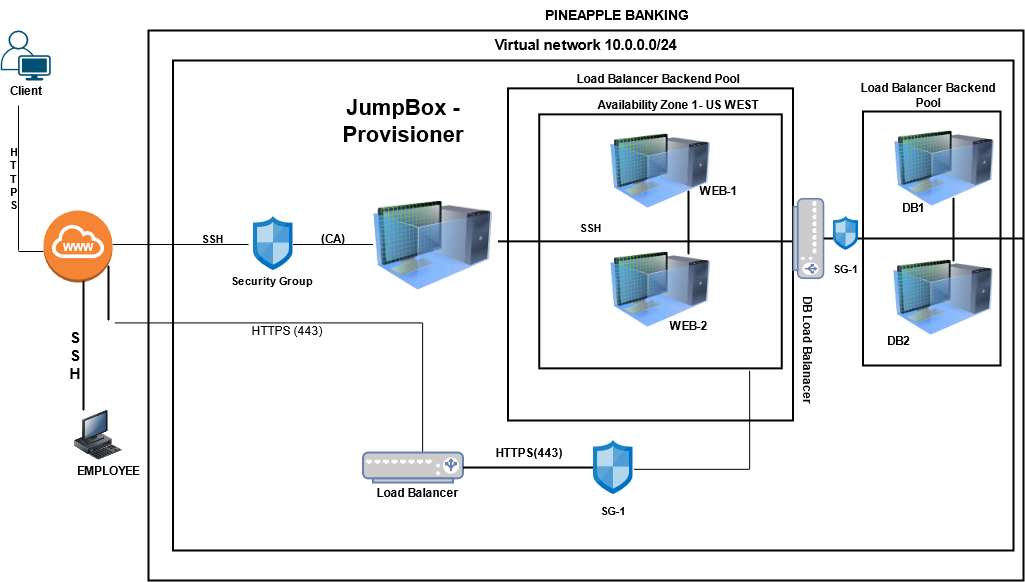

The diagram above was exported from draw.io. Its source (the exported page's mxGraphModel, read from the mxfile embedded in the PNG):
<mxGraphModel dx="1294" dy="785" grid="1" gridSize="10" guides="1" tooltips="1" connect="1" arrows="1" fold="1" page="1" pageScale="1" pageWidth="1100" pageHeight="850" math="0" shadow="0">
  <root>
    <mxCell id="0" />
    <mxCell id="1" parent="0" />
    <mxCell id="3cVztkw2nz4V40RMqmwF-13" value="&lt;font style=&quot;font-size: 15px&quot;&gt;&lt;span&gt;Virtual network 10.0.0.0/24 &lt;br&gt;&lt;/span&gt;&lt;/font&gt;&lt;div class=&quot;fxc-copyablelabel-temp-element&quot;&gt;&lt;div class=&quot;fxc-copyablelabel-temp-element&quot;&gt;&lt;br&gt;&lt;/div&gt;&lt;/div&gt;&lt;font style=&quot;font-size: 15px&quot;&gt;&lt;span&gt; &lt;/span&gt;&lt;/font&gt;" style="fontStyle=1;verticalAlign=top;align=center;spacingTop=-2;fillColor=none;rounded=0;whiteSpace=wrap;html=1;strokeWidth=2;container=1;collapsible=0;expand=0;recursiveResize=0;" parent="1" vertex="1">
      <mxGeometry x="165" y="90" width="875" height="550" as="geometry" />
    </mxCell>
    <mxCell id="75AqxvZqY80-IOf3Yqm_-2" value="&lt;span&gt;www&lt;/span&gt;" style="text;html=1;strokeColor=none;fillColor=none;align=center;verticalAlign=middle;whiteSpace=wrap;rounded=0;fontColor=#FFFFFF;fontStyle=1" parent="3cVztkw2nz4V40RMqmwF-13" vertex="1">
      <mxGeometry x="24.5" y="236" width="40" height="20" as="geometry" />
    </mxCell>
    <mxCell id="75AqxvZqY80-IOf3Yqm_-9" value="" style="fontStyle=1;verticalAlign=top;align=center;spacingTop=-2;fillColor=none;rounded=0;whiteSpace=wrap;html=1;strokeWidth=2;container=1;collapsible=0;expand=0;recursiveResize=0;fontColor=#000000;" parent="3cVztkw2nz4V40RMqmwF-13" vertex="1">
      <mxGeometry x="24.5" y="30" width="840.5" height="490" as="geometry" />
    </mxCell>
    <mxCell id="ASkrYyokuB5UtuogQxl4-7" value="" style="aspect=fixed;html=1;points=[];align=center;image;fontSize=12;image=img/lib/mscae/Network_Security_Groups_Classic.svg;fontStyle=1" parent="75AqxvZqY80-IOf3Yqm_-9" vertex="1">
      <mxGeometry x="80" y="156" width="40" height="54.05" as="geometry" />
    </mxCell>
    <mxCell id="ASkrYyokuB5UtuogQxl4-9" value="&lt;div style=&quot;font-size: 11px&quot;&gt;&lt;span style=&quot;font-size: 11px&quot;&gt; Security Group&lt;/span&gt;&lt;/div&gt;" style="text;html=1;strokeColor=none;fillColor=none;align=center;verticalAlign=middle;whiteSpace=wrap;rounded=0;fontSize=11;fontStyle=1" parent="75AqxvZqY80-IOf3Yqm_-9" vertex="1">
      <mxGeometry x="19" y="200" width="160" height="40" as="geometry" />
    </mxCell>
    <mxCell id="ASkrYyokuB5UtuogQxl4-14" value="&lt;span style=&quot;font-size: 11px;&quot;&gt;SSH&lt;/span&gt;" style="text;html=1;strokeColor=none;fillColor=none;align=center;verticalAlign=middle;whiteSpace=wrap;rounded=0;fontSize=11;fontColor=#000000;fontStyle=1" parent="75AqxvZqY80-IOf3Yqm_-9" vertex="1">
      <mxGeometry x="19" y="168" width="40" height="20" as="geometry" />
    </mxCell>
    <mxCell id="ASkrYyokuB5UtuogQxl4-17" value="" style="image;html=1;image=img/lib/clip_art/computers/Virtual_Machine_128x128.png;fontSize=11;fontColor=#000000;fontStyle=1" parent="75AqxvZqY80-IOf3Yqm_-9" vertex="1">
      <mxGeometry x="200" y="140" width="120" height="90" as="geometry" />
    </mxCell>
    <mxCell id="ASkrYyokuB5UtuogQxl4-29" value="&lt;h1&gt;JumpBox - Provisioner&lt;br&gt;&lt;/h1&gt;&lt;div&gt;&lt;br&gt;&lt;/div&gt;&lt;p&gt;&lt;br&gt;&lt;/p&gt;" style="text;html=1;strokeColor=none;fillColor=none;spacing=5;spacingTop=-20;whiteSpace=wrap;overflow=hidden;rounded=0;fontSize=11;fontColor=#000000;align=center;fontStyle=1" parent="75AqxvZqY80-IOf3Yqm_-9" vertex="1">
      <mxGeometry x="135" y="30" width="190" height="100" as="geometry" />
    </mxCell>
    <mxCell id="ASkrYyokuB5UtuogQxl4-30" value="" style="fontStyle=1;verticalAlign=top;align=center;spacingTop=-2;fillColor=none;rounded=0;whiteSpace=wrap;html=1;strokeWidth=2;container=1;collapsible=0;expand=0;recursiveResize=0;fontSize=11;fontColor=#000000;" parent="75AqxvZqY80-IOf3Yqm_-9" vertex="1">
      <mxGeometry x="335" y="27.87" width="285" height="332.13" as="geometry" />
    </mxCell>
    <mxCell id="ASkrYyokuB5UtuogQxl4-58" value="&lt;span&gt;Availability Zone 1- US WEST&lt;/span&gt;" style="text;html=1;strokeColor=none;fillColor=none;align=center;verticalAlign=middle;whiteSpace=wrap;rounded=0;fontSize=12;fontColor=#000000;fontStyle=1" parent="ASkrYyokuB5UtuogQxl4-30" vertex="1">
      <mxGeometry x="50" y="6" width="240" height="20" as="geometry" />
    </mxCell>
    <mxCell id="ASkrYyokuB5UtuogQxl4-57" value="" style="fontStyle=1;verticalAlign=top;align=center;spacingTop=-2;fillColor=none;rounded=0;whiteSpace=wrap;html=1;strokeWidth=2;container=1;collapsible=0;expand=0;recursiveResize=0;fontSize=12;fontColor=#000000;" parent="ASkrYyokuB5UtuogQxl4-30" vertex="1">
      <mxGeometry x="31.25" y="26" width="242.5" height="254" as="geometry" />
    </mxCell>
    <mxCell id="SpmmeFu_ydwfKpBNbzuj-5" value="" style="image;html=1;image=img/lib/clip_art/computers/Virtual_Machine_128x128.png;fontSize=11;fontColor=#000000;fontStyle=1" parent="ASkrYyokuB5UtuogQxl4-57" vertex="1">
      <mxGeometry x="71.25" y="10.929999999999996" width="100" height="92.13" as="geometry" />
    </mxCell>
    <mxCell id="SpmmeFu_ydwfKpBNbzuj-6" value="" style="image;html=1;image=img/lib/clip_art/computers/Virtual_Machine_128x128.png;fontSize=11;fontColor=#000000;fontStyle=1" parent="ASkrYyokuB5UtuogQxl4-57" vertex="1">
      <mxGeometry x="71.25" y="129.13" width="100" height="92.13" as="geometry" />
    </mxCell>
    <mxCell id="SpmmeFu_ydwfKpBNbzuj-41" value="" style="line;strokeWidth=2;direction=south;html=1;fontStyle=1" parent="ASkrYyokuB5UtuogQxl4-57" vertex="1">
      <mxGeometry x="144.25" y="76.13" width="10" height="63.87" as="geometry" />
    </mxCell>
    <mxCell id="ASkrYyokuB5UtuogQxl4-144" value="&lt;span style=&quot;font-size: 11px;&quot;&gt;SSH&lt;/span&gt;" style="text;html=1;strokeColor=none;fillColor=none;align=center;verticalAlign=middle;whiteSpace=wrap;rounded=0;fontSize=11;fontColor=#000000;fontStyle=1" parent="ASkrYyokuB5UtuogQxl4-57" vertex="1">
      <mxGeometry x="31.25" y="103.05999999999997" width="40" height="20" as="geometry" />
    </mxCell>
    <mxCell id="SpmmeFu_ydwfKpBNbzuj-44" value="WEB-2" style="text;html=1;align=center;verticalAlign=middle;resizable=0;points=[];autosize=1;fontStyle=1" parent="ASkrYyokuB5UtuogQxl4-57" vertex="1">
      <mxGeometry x="124.25" y="201.26" width="50" height="20" as="geometry" />
    </mxCell>
    <mxCell id="SpmmeFu_ydwfKpBNbzuj-45" value="WEB-1" style="text;html=1;align=center;verticalAlign=middle;resizable=0;points=[];autosize=1;fontStyle=1" parent="ASkrYyokuB5UtuogQxl4-57" vertex="1">
      <mxGeometry x="154.25" y="66.13" width="50" height="20" as="geometry" />
    </mxCell>
    <mxCell id="SpmmeFu_ydwfKpBNbzuj-3" value="" style="line;strokeWidth=2;html=1;fontStyle=1" parent="ASkrYyokuB5UtuogQxl4-30" vertex="1">
      <mxGeometry x="-10" y="148" width="310" height="10" as="geometry" />
    </mxCell>
    <mxCell id="ASkrYyokuB5UtuogQxl4-179" value="" style="line;strokeWidth=1;fillColor=none;align=left;verticalAlign=middle;spacingTop=-1;spacingLeft=3;spacingRight=3;rotatable=0;labelPosition=right;points=[];portConstraint=eastwest;fontSize=12;fontColor=#000000;fontStyle=1" parent="75AqxvZqY80-IOf3Yqm_-9" vertex="1">
      <mxGeometry x="120" y="180" width="80" height="8" as="geometry" />
    </mxCell>
    <mxCell id="loaqtWWtsGEVMeLYMaWr-1" value="" style="fontColor=#0066CC;verticalAlign=top;verticalLabelPosition=bottom;labelPosition=center;align=center;html=1;outlineConnect=0;fillColor=#CCCCCC;strokeColor=#6881B3;gradientColor=none;gradientDirection=north;strokeWidth=2;shape=mxgraph.networks.load_balancer;fontStyle=1" parent="75AqxvZqY80-IOf3Yqm_-9" vertex="1">
      <mxGeometry x="190" y="392.03" width="100" height="30" as="geometry" />
    </mxCell>
    <mxCell id="itW33FH72Eg7q1SA7w1Q-31" value="" style="aspect=fixed;html=1;points=[];align=center;image;fontSize=12;image=img/lib/mscae/Network_Security_Groups_Classic.svg;fontStyle=1" parent="75AqxvZqY80-IOf3Yqm_-9" vertex="1">
      <mxGeometry x="420" y="380" width="40" height="54.05" as="geometry" />
    </mxCell>
    <mxCell id="itW33FH72Eg7q1SA7w1Q-34" value="" style="shape=partialRectangle;whiteSpace=wrap;html=1;bottom=0;right=0;fillColor=none;rotation=90;fontStyle=1" parent="75AqxvZqY80-IOf3Yqm_-9" vertex="1">
      <mxGeometry x="31.15" y="172.71" width="128.78" height="308.17" as="geometry" />
    </mxCell>
    <mxCell id="itW33FH72Eg7q1SA7w1Q-39" value="&lt;span&gt;HTTPS (443)&lt;/span&gt;" style="text;html=1;strokeColor=none;fillColor=none;align=center;verticalAlign=middle;whiteSpace=wrap;rounded=0;fontStyle=0" parent="75AqxvZqY80-IOf3Yqm_-9" vertex="1">
      <mxGeometry x="59.050000000000004" y="260" width="110" height="20" as="geometry" />
    </mxCell>
    <mxCell id="itW33FH72Eg7q1SA7w1Q-40" value="&lt;span&gt;Load Balancer&lt;/span&gt;" style="text;html=1;strokeColor=none;fillColor=none;align=center;verticalAlign=middle;whiteSpace=wrap;rounded=0;fontStyle=1" parent="75AqxvZqY80-IOf3Yqm_-9" vertex="1">
      <mxGeometry x="190" y="422.03" width="109" height="20" as="geometry" />
    </mxCell>
    <mxCell id="itW33FH72Eg7q1SA7w1Q-41" value="" style="shape=partialRectangle;whiteSpace=wrap;html=1;bottom=0;right=0;fillColor=none;rotation=90;direction=south;fontStyle=1" parent="75AqxvZqY80-IOf3Yqm_-9" vertex="1">
      <mxGeometry x="469.32" y="301.52" width="98.74" height="115.91" as="geometry" />
    </mxCell>
    <mxCell id="itW33FH72Eg7q1SA7w1Q-42" value="" style="line;strokeWidth=2;html=1;fontStyle=1" parent="75AqxvZqY80-IOf3Yqm_-9" vertex="1">
      <mxGeometry x="290" y="402.03" width="130" height="10" as="geometry" />
    </mxCell>
    <mxCell id="itW33FH72Eg7q1SA7w1Q-43" value="&lt;span&gt;HTTPS(443)&lt;/span&gt;" style="text;html=1;strokeColor=none;fillColor=none;align=center;verticalAlign=middle;whiteSpace=wrap;rounded=0;fontStyle=1" parent="75AqxvZqY80-IOf3Yqm_-9" vertex="1">
      <mxGeometry x="326" y="382.03" width="60" height="20" as="geometry" />
    </mxCell>
    <mxCell id="itW33FH72Eg7q1SA7w1Q-53" value="SG-1" style="text;html=1;strokeColor=none;fillColor=none;align=center;verticalAlign=middle;whiteSpace=wrap;rounded=0;fontSize=11;fontStyle=1" parent="75AqxvZqY80-IOf3Yqm_-9" vertex="1">
      <mxGeometry x="360" y="430" width="160" height="40" as="geometry" />
    </mxCell>
    <mxCell id="SpmmeFu_ydwfKpBNbzuj-2" value="&lt;span&gt;(CA)&lt;/span&gt;" style="text;html=1;strokeColor=none;fillColor=none;align=center;verticalAlign=middle;whiteSpace=wrap;rounded=0;fontStyle=1" parent="75AqxvZqY80-IOf3Yqm_-9" vertex="1">
      <mxGeometry x="140" y="168" width="40" height="20" as="geometry" />
    </mxCell>
    <mxCell id="SpmmeFu_ydwfKpBNbzuj-47" value="" style="fontStyle=1;verticalAlign=top;align=center;spacingTop=-2;fillColor=none;rounded=0;whiteSpace=wrap;html=1;strokeWidth=2;container=1;collapsible=0;expand=0;recursiveResize=0;fontSize=12;fontColor=#000000;" parent="75AqxvZqY80-IOf3Yqm_-9" vertex="1">
      <mxGeometry x="690" y="51" width="137.5" height="254" as="geometry" />
    </mxCell>
    <mxCell id="SpmmeFu_ydwfKpBNbzuj-48" value="" style="image;html=1;image=img/lib/clip_art/computers/Virtual_Machine_128x128.png;fontSize=11;fontColor=#000000;fontStyle=1" parent="SpmmeFu_ydwfKpBNbzuj-47" vertex="1">
      <mxGeometry x="31.25" y="10.929999999999996" width="100" height="92.13" as="geometry" />
    </mxCell>
    <mxCell id="SpmmeFu_ydwfKpBNbzuj-49" value="" style="image;html=1;image=img/lib/clip_art/computers/Virtual_Machine_128x128.png;fontSize=11;fontColor=#000000;fontStyle=1" parent="SpmmeFu_ydwfKpBNbzuj-47" vertex="1">
      <mxGeometry x="30" y="140" width="100" height="92.13" as="geometry" />
    </mxCell>
    <mxCell id="SpmmeFu_ydwfKpBNbzuj-60" value="" style="line;strokeWidth=2;html=1;perimeter=backbonePerimeter;points=[];outlineConnect=0;fontStyle=1" parent="SpmmeFu_ydwfKpBNbzuj-47" vertex="1">
      <mxGeometry x="-14.5" y="122" width="174.5" height="10" as="geometry" />
    </mxCell>
    <mxCell id="SpmmeFu_ydwfKpBNbzuj-61" value="" style="line;strokeWidth=2;direction=south;html=1;fontStyle=1" parent="SpmmeFu_ydwfKpBNbzuj-47" vertex="1">
      <mxGeometry x="85.5" y="86.13" width="10" height="63.87" as="geometry" />
    </mxCell>
    <mxCell id="SpmmeFu_ydwfKpBNbzuj-42" value="DB1" style="text;html=1;align=center;verticalAlign=middle;resizable=0;points=[];autosize=1;fontStyle=1" parent="SpmmeFu_ydwfKpBNbzuj-47" vertex="1">
      <mxGeometry x="30" y="86.13" width="40" height="20" as="geometry" />
    </mxCell>
    <mxCell id="SpmmeFu_ydwfKpBNbzuj-65" value="DB2" style="text;html=1;align=center;verticalAlign=middle;resizable=0;points=[];autosize=1;fontStyle=1" parent="SpmmeFu_ydwfKpBNbzuj-47" vertex="1">
      <mxGeometry x="15.5" y="219" width="40" height="20" as="geometry" />
    </mxCell>
    <mxCell id="SpmmeFu_ydwfKpBNbzuj-46" value="" style="fontColor=#0066CC;verticalAlign=top;verticalLabelPosition=bottom;labelPosition=center;align=center;html=1;outlineConnect=0;fillColor=#CCCCCC;strokeColor=#6881B3;gradientColor=none;gradientDirection=north;strokeWidth=2;shape=mxgraph.networks.load_balancer;direction=south;fontStyle=1" parent="75AqxvZqY80-IOf3Yqm_-9" vertex="1">
      <mxGeometry x="620.5" y="138.25" width="30" height="79.5" as="geometry" />
    </mxCell>
    <mxCell id="SpmmeFu_ydwfKpBNbzuj-64" value="DB Load Balanacer" style="text;html=1;strokeColor=none;fillColor=none;align=center;verticalAlign=middle;whiteSpace=wrap;rounded=0;rotation=90;fontStyle=1" parent="75AqxvZqY80-IOf3Yqm_-9" vertex="1">
      <mxGeometry x="570.75" y="280" width="129.5" height="20" as="geometry" />
    </mxCell>
    <mxCell id="SpmmeFu_ydwfKpBNbzuj-66" value="" style="aspect=fixed;html=1;points=[];align=center;image;fontSize=12;image=img/lib/mscae/Network_Security_Groups_Classic.svg;fontStyle=1" parent="75AqxvZqY80-IOf3Yqm_-9" vertex="1">
      <mxGeometry x="660.5" y="155.99999999999997" width="25" height="33.78" as="geometry" />
    </mxCell>
    <mxCell id="SpmmeFu_ydwfKpBNbzuj-67" value="" style="line;strokeWidth=2;html=1;perimeter=backbonePerimeter;points=[];outlineConnect=0;fontStyle=1" parent="75AqxvZqY80-IOf3Yqm_-9" vertex="1">
      <mxGeometry x="650.5" y="173" width="9.5" height="10" as="geometry" />
    </mxCell>
    <mxCell id="SpmmeFu_ydwfKpBNbzuj-74" value="SG-1" style="text;html=1;strokeColor=none;fillColor=none;align=center;verticalAlign=middle;whiteSpace=wrap;rounded=0;fontSize=11;fontStyle=1;rotation=0;" parent="75AqxvZqY80-IOf3Yqm_-9" vertex="1">
      <mxGeometry x="650.5" y="188" width="44.5" height="40" as="geometry" />
    </mxCell>
    <mxCell id="SpmmeFu_ydwfKpBNbzuj-75" value="Load Balancer Backend Pool" style="text;html=1;strokeColor=none;fillColor=none;align=center;verticalAlign=middle;whiteSpace=wrap;rounded=0;fontSize=12;fontColor=#000000;fontStyle=1" parent="75AqxvZqY80-IOf3Yqm_-9" vertex="1">
      <mxGeometry x="680" y="20" width="150" height="30" as="geometry" />
    </mxCell>
    <mxCell id="ASkrYyokuB5UtuogQxl4-31" value="Load Balancer Backend Pool" style="text;html=1;strokeColor=none;fillColor=none;align=center;verticalAlign=middle;whiteSpace=wrap;rounded=0;fontSize=12;fontColor=#000000;fontStyle=1" parent="75AqxvZqY80-IOf3Yqm_-9" vertex="1">
      <mxGeometry x="400.75" y="7.8700000000000045" width="170" height="20" as="geometry" />
    </mxCell>
    <mxCell id="ASkrYyokuB5UtuogQxl4-178" value="" style="line;strokeWidth=1;fillColor=none;align=left;verticalAlign=middle;spacingTop=-1;spacingLeft=3;spacingRight=3;rotatable=0;labelPosition=right;points=[];portConstraint=eastwest;fontSize=12;fontColor=#000000;fontStyle=1" parent="3cVztkw2nz4V40RMqmwF-13" vertex="1">
      <mxGeometry x="-36" y="210" width="136" height="8" as="geometry" />
    </mxCell>
    <mxCell id="75AqxvZqY80-IOf3Yqm_-1" value="" style="outlineConnect=0;dashed=0;verticalLabelPosition=bottom;verticalAlign=top;align=center;html=1;shape=mxgraph.aws3.internet_gateway;fillColor=#F58534;gradientColor=none;fontStyle=1" parent="1" vertex="1">
      <mxGeometry x="60" y="270" width="69" height="72" as="geometry" />
    </mxCell>
    <mxCell id="75AqxvZqY80-IOf3Yqm_-10" value="&lt;span style=&quot;font-size: 11px;&quot;&gt;WWW&lt;/span&gt;" style="text;html=1;strokeColor=none;fillColor=none;align=center;verticalAlign=middle;whiteSpace=wrap;rounded=0;fontSize=11;fontColor=#FFFFFF;fontStyle=1" parent="1" vertex="1">
      <mxGeometry x="74.5" y="296" width="40" height="20" as="geometry" />
    </mxCell>
    <mxCell id="92GimWKUaVMasOatdg5D-19" value="" style="image;html=1;image=img/lib/clip_art/computers/Workstation_128x128.png;fontStyle=1" parent="1" vertex="1">
      <mxGeometry x="90" y="470" width="50" height="50" as="geometry" />
    </mxCell>
    <mxCell id="92GimWKUaVMasOatdg5D-22" value="" style="line;strokeWidth=2;direction=south;html=1;fontStyle=1" parent="1" vertex="1">
      <mxGeometry x="95" y="340" width="10" height="130" as="geometry" />
    </mxCell>
    <mxCell id="92GimWKUaVMasOatdg5D-16" value="&lt;div style=&quot;font-size: 15px&quot;&gt;&lt;font style=&quot;font-size: 15px&quot;&gt;&lt;span&gt;&amp;nbsp;S&lt;/span&gt;&lt;/font&gt;&lt;/div&gt;&lt;div style=&quot;font-size: 15px&quot;&gt;&lt;font style=&quot;font-size: 15px&quot;&gt;&lt;span&gt;&amp;nbsp;S&lt;/span&gt;&lt;/font&gt;&lt;/div&gt;&lt;div style=&quot;font-size: 15px&quot;&gt;&lt;font style=&quot;font-size: 15px&quot;&gt;&lt;span&gt;&amp;nbsp;H&lt;br&gt;&lt;/span&gt;&lt;/font&gt;&lt;/div&gt;" style="text;html=1;strokeColor=none;fillColor=none;align=center;verticalAlign=middle;whiteSpace=wrap;rounded=0;fontSize=11;strokeWidth=3;fontStyle=1" parent="1" vertex="1">
      <mxGeometry x="60" y="360" width="60" height="110" as="geometry" />
    </mxCell>
    <mxCell id="92GimWKUaVMasOatdg5D-29" value="" style="line;strokeWidth=2;direction=south;html=1;fontStyle=1" parent="1" vertex="1">
      <mxGeometry x="120" y="325" width="10" height="55" as="geometry" />
    </mxCell>
    <mxCell id="92GimWKUaVMasOatdg5D-30" style="edgeStyle=orthogonalEdgeStyle;rounded=0;orthogonalLoop=1;jettySize=auto;html=1;exitX=0.5;exitY=1;exitDx=0;exitDy=0;startArrow=none;startFill=0;endArrow=none;endFill=0;fontStyle=1" parent="1" source="3cVztkw2nz4V40RMqmwF-13" target="3cVztkw2nz4V40RMqmwF-13" edge="1">
      <mxGeometry relative="1" as="geometry" />
    </mxCell>
    <mxCell id="SpmmeFu_ydwfKpBNbzuj-68" value="Client" style="text;html=1;strokeColor=none;fillColor=none;align=center;verticalAlign=middle;whiteSpace=wrap;rounded=0;fontStyle=1" parent="1" vertex="1">
      <mxGeometry x="19.5" y="140" width="45.5" height="20" as="geometry" />
    </mxCell>
    <mxCell id="SpmmeFu_ydwfKpBNbzuj-69" value="" style="points=[[0.35,0,0],[0.98,0.51,0],[1,0.71,0],[0.67,1,0],[0,0.795,0],[0,0.65,0]];verticalLabelPosition=bottom;html=1;verticalAlign=top;aspect=fixed;align=center;pointerEvents=1;shape=mxgraph.cisco19.user;fillColor=#005073;strokeColor=none;" parent="1" vertex="1">
      <mxGeometry x="17.25" y="90" width="50" height="50" as="geometry" />
    </mxCell>
    <mxCell id="SpmmeFu_ydwfKpBNbzuj-72" value="EMPLOYEE" style="text;html=1;strokeColor=none;fillColor=none;align=center;verticalAlign=middle;whiteSpace=wrap;rounded=0;fontStyle=1" parent="1" vertex="1">
      <mxGeometry x="102.25" y="520" width="45.5" height="20" as="geometry" />
    </mxCell>
    <mxCell id="SpmmeFu_ydwfKpBNbzuj-73" value="&lt;b&gt;&lt;font style=&quot;font-size: 14px&quot;&gt;PINEAPPLE BANKING&lt;/font&gt;&lt;/b&gt;" style="text;whiteSpace=wrap;html=1;" parent="1" vertex="1">
      <mxGeometry x="560" y="60" width="240" height="50" as="geometry" />
    </mxCell>
    <mxCell id="SpmmeFu_ydwfKpBNbzuj-77" value="" style="line;strokeWidth=1;direction=south;html=1;perimeter=backbonePerimeter;points=[];outlineConnect=0;" parent="1" vertex="1">
      <mxGeometry x="30" y="165" width="10" height="145" as="geometry" />
    </mxCell>
    <mxCell id="SpmmeFu_ydwfKpBNbzuj-78" value="" style="line;strokeWidth=1;html=1;perimeter=backbonePerimeter;points=[];outlineConnect=0;" parent="1" vertex="1">
      <mxGeometry x="35" y="306" width="25" height="10" as="geometry" />
    </mxCell>
    <mxCell id="SpmmeFu_ydwfKpBNbzuj-80" value="&lt;div&gt;H&lt;/div&gt;&lt;div&gt;T&lt;/div&gt;&lt;div&gt;T&lt;/div&gt;&lt;div&gt;P&lt;/div&gt;&lt;div&gt;S&lt;br&gt;&lt;/div&gt;" style="text;html=1;strokeColor=none;fillColor=none;align=center;verticalAlign=middle;whiteSpace=wrap;rounded=0;fontSize=11;strokeWidth=3;fontStyle=1" parent="1" vertex="1">
      <mxGeometry x="19.5" y="182.5" width="20.5" height="110" as="geometry" />
    </mxCell>
  </root>
</mxGraphModel>